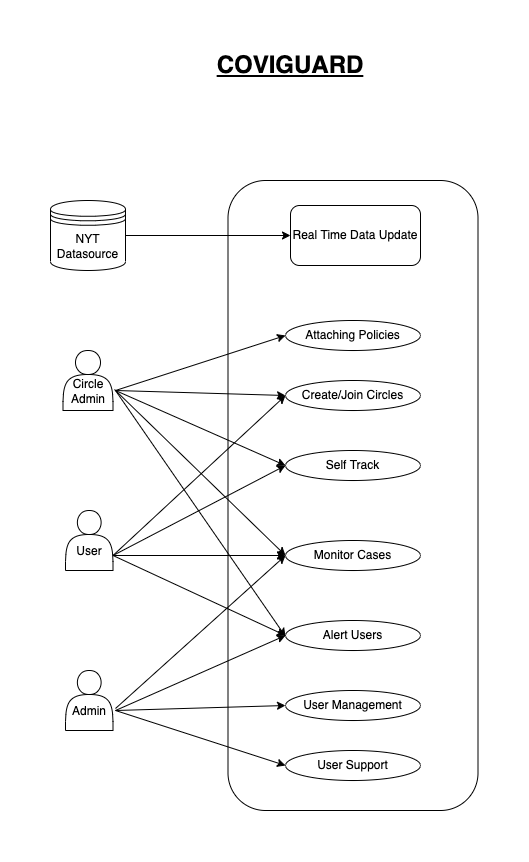

The diagram above was exported from draw.io. Its source (the exported page's mxGraphModel, read from the mxfile embedded in the PNG):
<mxGraphModel dx="1351" dy="721" grid="1" gridSize="10" guides="1" tooltips="1" connect="1" arrows="1" fold="1" page="1" pageScale="1" pageWidth="850" pageHeight="1100" math="0" shadow="0">
  <root>
    <mxCell id="0" />
    <mxCell id="1" parent="0" />
    <mxCell id="GKiHPSEUU1xY7Zkf0RWO-5" value="Circle Admin" style="shape=actor;whiteSpace=wrap;html=1;spacingTop=22;" parent="1" vertex="1">
      <mxGeometry x="152.5" y="310" width="50" height="60" as="geometry" />
    </mxCell>
    <mxCell id="GKiHPSEUU1xY7Zkf0RWO-24" value="" style="edgeStyle=orthogonalEdgeStyle;rounded=0;orthogonalLoop=1;jettySize=auto;html=1;entryX=0;entryY=0.5;entryDx=0;entryDy=0;" parent="1" source="GKiHPSEUU1xY7Zkf0RWO-6" target="GKiHPSEUU1xY7Zkf0RWO-22" edge="1">
      <mxGeometry relative="1" as="geometry">
        <mxPoint x="292.5" y="195" as="targetPoint" />
      </mxGeometry>
    </mxCell>
    <mxCell id="GKiHPSEUU1xY7Zkf0RWO-6" value="NYT Datasource" style="shape=datastore;whiteSpace=wrap;html=1;" parent="1" vertex="1">
      <mxGeometry x="140" y="160" width="75" height="70" as="geometry" />
    </mxCell>
    <mxCell id="GKiHPSEUU1xY7Zkf0RWO-7" value="User" style="shape=actor;whiteSpace=wrap;html=1;spacingTop=22;" parent="1" vertex="1">
      <mxGeometry x="155" y="470" width="47.5" height="60" as="geometry" />
    </mxCell>
    <mxCell id="GKiHPSEUU1xY7Zkf0RWO-8" value="Admin" style="shape=actor;whiteSpace=wrap;html=1;spacingTop=22;" parent="1" vertex="1">
      <mxGeometry x="155" y="630" width="47.5" height="60" as="geometry" />
    </mxCell>
    <mxCell id="GKiHPSEUU1xY7Zkf0RWO-22" value="Real Time Data Update" style="rounded=1;whiteSpace=wrap;html=1;" parent="1" vertex="1">
      <mxGeometry x="380" y="165" width="130" height="60" as="geometry" />
    </mxCell>
    <mxCell id="GKiHPSEUU1xY7Zkf0RWO-25" value="Attaching Policies" style="ellipse;whiteSpace=wrap;html=1;" parent="1" vertex="1">
      <mxGeometry x="375" y="280" width="135" height="30" as="geometry" />
    </mxCell>
    <mxCell id="GKiHPSEUU1xY7Zkf0RWO-26" value="User Support" style="ellipse;whiteSpace=wrap;html=1;" parent="1" vertex="1">
      <mxGeometry x="375" y="710" width="135" height="30" as="geometry" />
    </mxCell>
    <mxCell id="GKiHPSEUU1xY7Zkf0RWO-27" value="Monitor Cases" style="ellipse;whiteSpace=wrap;html=1;" parent="1" vertex="1">
      <mxGeometry x="375" y="500" width="135" height="30" as="geometry" />
    </mxCell>
    <mxCell id="GKiHPSEUU1xY7Zkf0RWO-28" value="User Management" style="ellipse;whiteSpace=wrap;html=1;" parent="1" vertex="1">
      <mxGeometry x="375" y="650" width="135" height="30" as="geometry" />
    </mxCell>
    <mxCell id="GKiHPSEUU1xY7Zkf0RWO-29" value="Create/Join Circles" style="ellipse;whiteSpace=wrap;html=1;" parent="1" vertex="1">
      <mxGeometry x="375" y="340" width="135" height="30" as="geometry" />
    </mxCell>
    <mxCell id="GKiHPSEUU1xY7Zkf0RWO-30" value="Self Track" style="ellipse;whiteSpace=wrap;html=1;" parent="1" vertex="1">
      <mxGeometry x="375" y="410" width="135" height="30" as="geometry" />
    </mxCell>
    <mxCell id="GKiHPSEUU1xY7Zkf0RWO-31" value="Alert Users" style="ellipse;whiteSpace=wrap;html=1;" parent="1" vertex="1">
      <mxGeometry x="375" y="580" width="135" height="30" as="geometry" />
    </mxCell>
    <mxCell id="GKiHPSEUU1xY7Zkf0RWO-33" value="" style="endArrow=classic;html=1;rounded=0;entryX=0;entryY=0.5;entryDx=0;entryDy=0;" parent="1" target="GKiHPSEUU1xY7Zkf0RWO-25" edge="1">
      <mxGeometry width="50" height="50" relative="1" as="geometry">
        <mxPoint x="205" y="350" as="sourcePoint" />
        <mxPoint x="535" y="440" as="targetPoint" />
        <Array as="points" />
      </mxGeometry>
    </mxCell>
    <mxCell id="GKiHPSEUU1xY7Zkf0RWO-34" value="" style="endArrow=classic;html=1;rounded=0;entryX=0;entryY=0.5;entryDx=0;entryDy=0;" parent="1" target="GKiHPSEUU1xY7Zkf0RWO-29" edge="1">
      <mxGeometry width="50" height="50" relative="1" as="geometry">
        <mxPoint x="205" y="350" as="sourcePoint" />
        <mxPoint x="350" y="295" as="targetPoint" />
        <Array as="points" />
      </mxGeometry>
    </mxCell>
    <mxCell id="GKiHPSEUU1xY7Zkf0RWO-35" value="" style="endArrow=classic;html=1;rounded=0;entryX=0;entryY=0.5;entryDx=0;entryDy=0;" parent="1" target="GKiHPSEUU1xY7Zkf0RWO-30" edge="1">
      <mxGeometry width="50" height="50" relative="1" as="geometry">
        <mxPoint x="205" y="350" as="sourcePoint" />
        <mxPoint x="360" y="305" as="targetPoint" />
        <Array as="points" />
      </mxGeometry>
    </mxCell>
    <mxCell id="GKiHPSEUU1xY7Zkf0RWO-36" value="" style="endArrow=classic;html=1;rounded=0;entryX=0;entryY=0.5;entryDx=0;entryDy=0;exitX=1;exitY=0.75;exitDx=0;exitDy=0;" parent="1" source="GKiHPSEUU1xY7Zkf0RWO-7" target="GKiHPSEUU1xY7Zkf0RWO-27" edge="1">
      <mxGeometry width="50" height="50" relative="1" as="geometry">
        <mxPoint x="195" y="500" as="sourcePoint" />
        <mxPoint x="330" y="500" as="targetPoint" />
        <Array as="points" />
      </mxGeometry>
    </mxCell>
    <mxCell id="GKiHPSEUU1xY7Zkf0RWO-38" value="" style="endArrow=classic;html=1;rounded=0;entryX=0;entryY=0.5;entryDx=0;entryDy=0;exitX=1;exitY=0.75;exitDx=0;exitDy=0;" parent="1" source="GKiHPSEUU1xY7Zkf0RWO-7" target="GKiHPSEUU1xY7Zkf0RWO-30" edge="1">
      <mxGeometry width="50" height="50" relative="1" as="geometry">
        <mxPoint x="195" y="500" as="sourcePoint" />
        <mxPoint x="330" y="505" as="targetPoint" />
        <Array as="points" />
      </mxGeometry>
    </mxCell>
    <mxCell id="GKiHPSEUU1xY7Zkf0RWO-39" value="" style="endArrow=classic;html=1;rounded=0;entryX=0;entryY=0.5;entryDx=0;entryDy=0;exitX=1;exitY=0.75;exitDx=0;exitDy=0;" parent="1" source="GKiHPSEUU1xY7Zkf0RWO-7" target="GKiHPSEUU1xY7Zkf0RWO-31" edge="1">
      <mxGeometry width="50" height="50" relative="1" as="geometry">
        <mxPoint x="225" y="525" as="sourcePoint" />
        <mxPoint x="360" y="530" as="targetPoint" />
        <Array as="points" />
      </mxGeometry>
    </mxCell>
    <mxCell id="GKiHPSEUU1xY7Zkf0RWO-40" value="" style="endArrow=classic;html=1;rounded=0;entryX=0;entryY=0.5;entryDx=0;entryDy=0;" parent="1" target="GKiHPSEUU1xY7Zkf0RWO-31" edge="1">
      <mxGeometry width="50" height="50" relative="1" as="geometry">
        <mxPoint x="205" y="670" as="sourcePoint" />
        <mxPoint x="337.5" y="670" as="targetPoint" />
        <Array as="points" />
      </mxGeometry>
    </mxCell>
    <mxCell id="GKiHPSEUU1xY7Zkf0RWO-41" value="" style="endArrow=classic;html=1;rounded=0;entryX=0;entryY=0.5;entryDx=0;entryDy=0;" parent="1" target="GKiHPSEUU1xY7Zkf0RWO-28" edge="1">
      <mxGeometry width="50" height="50" relative="1" as="geometry">
        <mxPoint x="205" y="670" as="sourcePoint" />
        <mxPoint x="337.5" y="683" as="targetPoint" />
        <Array as="points" />
      </mxGeometry>
    </mxCell>
    <mxCell id="GKiHPSEUU1xY7Zkf0RWO-42" value="" style="endArrow=classic;html=1;rounded=0;entryX=0;entryY=0.5;entryDx=0;entryDy=0;" parent="1" target="GKiHPSEUU1xY7Zkf0RWO-26" edge="1">
      <mxGeometry width="50" height="50" relative="1" as="geometry">
        <mxPoint x="205" y="670" as="sourcePoint" />
        <mxPoint x="340" y="685" as="targetPoint" />
        <Array as="points" />
      </mxGeometry>
    </mxCell>
    <mxCell id="GKiHPSEUU1xY7Zkf0RWO-49" value="&lt;b&gt;&lt;font style=&quot;font-size: 24px&quot;&gt;&lt;u&gt;COVIGUARD&lt;/u&gt;&lt;/font&gt;&lt;/b&gt;" style="text;html=1;strokeColor=none;fillColor=none;align=center;verticalAlign=middle;whiteSpace=wrap;rounded=0;" parent="1" vertex="1">
      <mxGeometry x="230" y="10" width="300" height="30" as="geometry" />
    </mxCell>
    <mxCell id="w-9conBaAAVv-x25NyZi-1" value="" style="endArrow=classic;html=1;rounded=0;exitX=1.03;exitY=0.65;exitDx=0;exitDy=0;exitPerimeter=0;entryX=0;entryY=0.5;entryDx=0;entryDy=0;" parent="1" source="GKiHPSEUU1xY7Zkf0RWO-5" target="GKiHPSEUU1xY7Zkf0RWO-27" edge="1">
      <mxGeometry width="50" height="50" relative="1" as="geometry">
        <mxPoint x="210" y="370" as="sourcePoint" />
        <mxPoint x="370" y="510" as="targetPoint" />
        <Array as="points" />
      </mxGeometry>
    </mxCell>
    <mxCell id="w-9conBaAAVv-x25NyZi-3" value="" style="endArrow=classic;html=1;rounded=0;entryX=0;entryY=0.5;entryDx=0;entryDy=0;" parent="1" edge="1">
      <mxGeometry width="50" height="50" relative="1" as="geometry">
        <mxPoint x="205" y="350" as="sourcePoint" />
        <mxPoint x="375" y="596" as="targetPoint" />
        <Array as="points" />
      </mxGeometry>
    </mxCell>
    <mxCell id="w-9conBaAAVv-x25NyZi-4" value="" style="endArrow=classic;html=1;rounded=0;entryX=0;entryY=0.5;entryDx=0;entryDy=0;exitX=1;exitY=0.75;exitDx=0;exitDy=0;" parent="1" source="GKiHPSEUU1xY7Zkf0RWO-7" target="GKiHPSEUU1xY7Zkf0RWO-29" edge="1">
      <mxGeometry width="50" height="50" relative="1" as="geometry">
        <mxPoint x="202.5" y="450" as="sourcePoint" />
        <mxPoint x="375" y="360" as="targetPoint" />
        <Array as="points" />
      </mxGeometry>
    </mxCell>
    <mxCell id="w-9conBaAAVv-x25NyZi-5" value="" style="endArrow=classic;html=1;rounded=0;entryX=0;entryY=0.5;entryDx=0;entryDy=0;" parent="1" target="GKiHPSEUU1xY7Zkf0RWO-27" edge="1">
      <mxGeometry width="50" height="50" relative="1" as="geometry">
        <mxPoint x="205" y="668" as="sourcePoint" />
        <mxPoint x="375" y="553" as="targetPoint" />
        <Array as="points" />
      </mxGeometry>
    </mxCell>
    <mxCell id="kxFy9iXh0rHwfq6CEBZj-1" value="" style="rounded=1;whiteSpace=wrap;html=1;fillColor=none;" vertex="1" parent="1">
      <mxGeometry x="317.5" y="140" width="250" height="630" as="geometry" />
    </mxCell>
  </root>
</mxGraphModel>